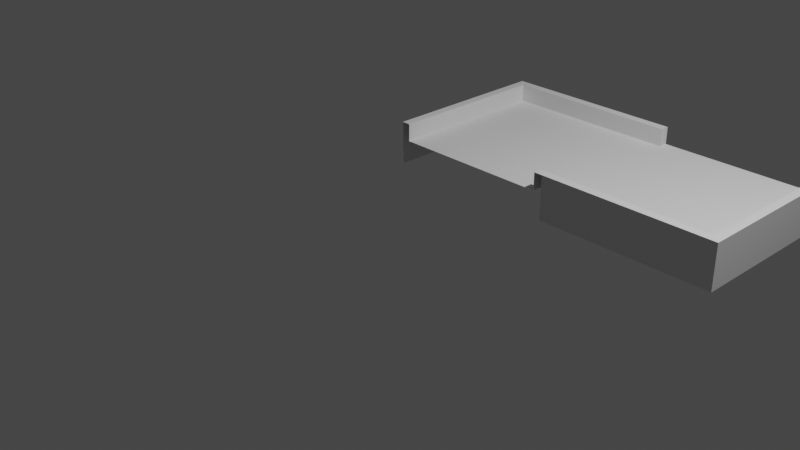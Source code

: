 # Source: Court-5.blend  (saved by Blender 2.92.15; exported with 4.5.12 LTS)
import bpy
from mathutils import Matrix  # noqa: F401  (used for matrix-valued properties, if any)

bpy.ops.wm.read_factory_settings(use_empty=True)
scene = bpy.context.scene
scene.name = 'Scene'

# ---- collections
col_collection = bpy.data.collections.new('Collection'); scene.collection.children.link(col_collection)

# ---- materials (node trees are filled in below, after node groups)
mat_m_grass = bpy.data.materials.new('m_grass')
mat_m_edge = bpy.data.materials.new('m_edge')

# ---- material node trees

# ---- world
world_world = bpy.data.worlds.new('World'); scene.world = world_world
world_world.use_nodes = True; world_world.node_tree.nodes.clear()
_N = world_world.node_tree.nodes; _L = world_world.node_tree.links
n0 = _N.new('ShaderNodeOutputWorld'); n0.name = 'World Output'; n0.location = (300, 300)
n1 = _N.new('ShaderNodeBackground'); n1.name = 'Background'; n1.location = (10, 300)
n1.inputs[0].default_value = (0.05088, 0.05088, 0.05088, 1.0)
_L.new(n1.outputs[0], n0.inputs[0])
n0.is_active_output = True
world_world.color = (0.05088, 0.05088, 0.05088)
world_world.use_sun_shadow = False
world_world.sun_shadow_jitter_overblur = 0.0

# ---- cameras
cam_camera = bpy.data.cameras.new('Camera')
cam_camera.clip_end = 100.0
cam_camera.ortho_scale = 7.314

# ---- lights
light_light = bpy.data.lights.new('Light', 'POINT')
light_light.transmission_factor = 0.0
light_light.energy = 1000.0
light_light.shadow_soft_size = 0.1
light_light.shadow_maximum_resolution = 0.006
light_light.use_absolute_resolution = True

# ---- meshes
me_plane = bpy.data.meshes.new('Plane')
me_plane.from_pydata([(0.9, 1.0, 0.3), (0.9, 2.9, 0.3), (0.9, 1.0, 0.5), (1.0, 1.0, 0.5), (1.0, 1.0, 5.96e-08), (-0.9, 1.0, 0.3), (-0.9, 2.9, 0.3), (-0.9, 1.0, 0.5), (-0.9, 2.9, 0.5), (-1.0, 1.0, 0.5), (-1.0, 3.0, 0.5), (-1.0, 1.0, 5.96e-08), (-1.0, 3.0, 5.96e-08), (1.1, 2.9, 0.5), (2.9, 3.0, 0.3), (2.9, 1.0, 0.5), (2.9, 3.0, 0.5), (3.0, 1.0, 0.5), (3.0, 3.0, 0.5), (3.0, 1.0, 5.96e-08), (3.0, 3.0, 5.96e-08), (1.1, 2.9, 0.3), (1.1, 3.0, 0.3), (1.1, 1.0, 0.5), (1.0, 1.0, 0.5), (0.9, 1.1, 0.3), (0.9, 2.9, 0.3), (1.0, 2.9, 0.5), (1.1, 3.0, 0.3), (1.1, 3.0, 0.5), (1.0, 3.0, 0.5), (-0.9, 2.9, 0.3), (1.0, 2.9, 0.3), (-0.9, 2.9, 0.5), (1.0, 2.9, 0.5), (-1.0, 3.0, 0.5), (1.0, 3.0, 0.5), (-1.0, 3.0, 0.0), (1.0, 3.0, 0.0), (-1.0, 1.1, 0.5), (1.1, 1.1, 0.5), (2.9, 1.1, 0.3), (1.0, 1.1, 0.5), (3.0, 1.1, 0.0), (2.9, 1.1, 0.5), (-0.9, 1.1, 0.3), (-1.0, 1.1, 0.0), (-0.9, 1.1, 0.5), (1.0, 1.1, 0.5), (0.9, 1.1, 0.3), (0.9, 1.1, 0.5), (3.0, 1.1, 0.5), (1.1, 1.1, 0.3)], [], [(6, 8, 47, 45), (8, 10, 39, 47), (10, 12, 46, 39), (1, 6, 45, 49), (14, 41, 44, 16), (16, 44, 51, 18), (18, 51, 43, 20), (1, 49, 25, 26), (14, 22, 52, 41), (41, 52, 40, 44), (3, 4, 19, 17, 15, 23, 24), (25, 52, 21, 32, 1), (32, 34, 33, 31), (34, 36, 35, 33), (36, 38, 37, 35), (42, 50, 2, 3), (45, 47, 7, 5), (39, 46, 11, 9), (28, 29, 13, 21), (43, 51, 17, 19), (40, 48, 24, 23), (44, 40, 23, 15), (50, 49, 0, 2), (21, 13, 34, 32), (47, 39, 9, 7), (49, 45, 5, 0), (51, 44, 15, 17), (29, 30, 27, 13), (52, 25, 48, 40), (25, 49, 50, 42, 48)])
me_plane.polygons.foreach_set('material_index', [1, 1, 1, 0, 1, 1, 1, 0, 0, 1, 1, 0, 1, 1, 1, 1, 1, 1, 1, 1, 1, 1, 1, 1, 1, 0, 1, 1, 1, 1])
_uv = me_plane.uv_layers.new(name='UVMap')
_uv.uv.foreach_set('vector', [0.05128, 0.5, 0.07692, 0.5, 0.07692, 0.95, 0.05128, 0.95, 0.02564, 0.975, 0.0, 1.0, 6.113e-08, 0.525, 0.02564, 0.525, 0.7179, 0.0, 0.8205, 0.0, 0.8205, 0.475, 0.7179, 0.475, 0.3474, 2.433, -3.442, 2.433, -3.442, -1.357, 0.3474, -1.357, 0.05128, 0.5, 0.05128, 0.975, 0.02564, 0.975, 0.02564, 0.5, 0.4872, 0.5, 0.4872, 0.025, 0.5128, 0.025, 0.5128, 0.5, 0.8205, 0.5, 0.8205, 0.025, 0.9231, 0.025, 0.9231, 0.5, 0.3474, 2.433, 0.3474, -1.357, 0.3474, -1.357, 0.3474, 2.433, 4.558, 2.643, 0.7684, 2.643, 0.7684, -1.357, 4.558, -1.357, 0.9744, 0.0, 0.9744, 0.45, 0.9487, 0.45, 0.9487, 0.0, 0.6154, 0.5, 0.5128, 0.5, 0.5128, 0.0, 0.6154, 5.96e-08, 0.6154, 0.025, 0.6154, 0.475, 0.6154, 0.5, 0.3474, -1.357, 0.7684, -1.357, 0.7684, 2.433, 0.5579, 2.433, 0.3474, 2.433, 1.0, 0.475, 0.9744, 0.475, 0.9744, 1.49e-08, 1.0, 0.0, 0.9231, 0.0, 0.9487, 1.788e-07, 0.9487, 0.5, 0.9231, 0.475, 0.6154, 0.0, 0.7179, 1.49e-08, 0.7179, 0.5, 0.6154, 0.5, 0.1795, 0.525, 0.1538, 0.525, 0.1538, 0.5, 0.1795, 0.5, 0.05128, 0.95, 0.07692, 0.95, 0.07692, 0.975, 0.05128, 0.975, 0.7179, 0.475, 0.8205, 0.475, 0.8205, 0.5, 0.7179, 0.5, 0.1282, 0.525, 0.1026, 0.525, 0.1026, 0.5, 0.1282, 0.5, 0.9231, 0.025, 0.8205, 0.025, 0.8205, 0.0, 0.9231, 0.0, 0.02564, 0.025, 0.0, 0.025, 0.0, 0.0, 0.02564, 0.0, 0.4872, 0.025, 0.02564, 0.025, 0.02564, 0.0, 0.4872, 2.98e-08, 0.1282, 0.525, 0.1282, 0.5, 0.1538, 0.5, 0.1538, 0.525, 1.0, 0.5, 0.9744, 0.5, 0.9744, 0.475, 1.0, 0.475, 0.02564, 0.525, 6.113e-08, 0.525, 6.113e-08, 0.5, 0.02564, 0.5, 0.3474, -1.357, -3.442, -1.357, -3.442, -1.567, 0.3474, -1.567, 0.5128, 0.025, 0.4872, 0.025, 0.4872, 2.98e-08, 0.5128, 2.98e-08, 0.1026, 0.525, 0.07692, 0.525, 0.07692, 0.5, 0.1026, 0.5, 0.9744, 0.45, 0.9744, 0.5, 0.9487, 0.475, 0.9487, 0.45, 0.9744, 0.5, 0.9744, 0.5, 0.9487, 0.5, 0.9487, 0.475, 0.9487, 0.475])
me_plane.materials.append(mat_m_grass)
me_plane.materials.append(mat_m_edge)
me_plane.use_remesh_fix_poles = True
me_plane.use_remesh_preserve_attributes = False
me_plane.use_mirror_vertex_groups = False
me_plane.update()

# ---- objects
ob_light = bpy.data.objects.new('Light', light_light)
ob_camera = bpy.data.objects.new('Camera', cam_camera)
ob_plane = bpy.data.objects.new('Plane', me_plane)

# ---- transforms, parenting, visibility, modifiers, constraints
ob_light.location = (4.076, 1.005, 5.904)
ob_light.rotation_euler = (0.6503, 0.05522, 1.866)
ob_light.lock_rotations_4d = False
ob_light.empty_display_type = 'ARROWS'
ob_light.color = (0.0, 0.0, 0.0, 0.0)
ob_light.lineart.crease_threshold = 0.0
ob_camera.location = (7.359, -6.926, 4.958)
ob_camera.rotation_euler = (1.109, 0.0, 0.8149)
ob_camera.lock_rotations_4d = False
ob_camera.empty_display_type = 'ARROWS'
ob_camera.color = (0.0, 0.0, 0.0, 0.0)
ob_camera.display_type = 'WIRE'
ob_camera.lineart.crease_threshold = 0.0
ob_plane.location = (0.0, 0.0, 0.0)
ob_plane.lineart.crease_threshold = 0.0

# ---- collection membership
col_collection.objects.link(ob_light)
col_collection.objects.link(ob_camera)
col_collection.objects.link(ob_plane)

# ---- scene / render settings (as saved in the file)
scene.camera = ob_camera
scene.frame_start = 1; scene.frame_end = 250; scene.frame_set(1)
scene.render.engine = 'BLENDER_EEVEE_NEXT'
scene.cycles.samples = 128
scene.cycles.sampling_pattern = 'TABULATED_SOBOL'
scene.cycles.use_adaptive_sampling = False
scene.cycles.use_light_tree = False
scene.view_settings.view_transform = 'Filmic'
bpy.context.view_layer.update()

